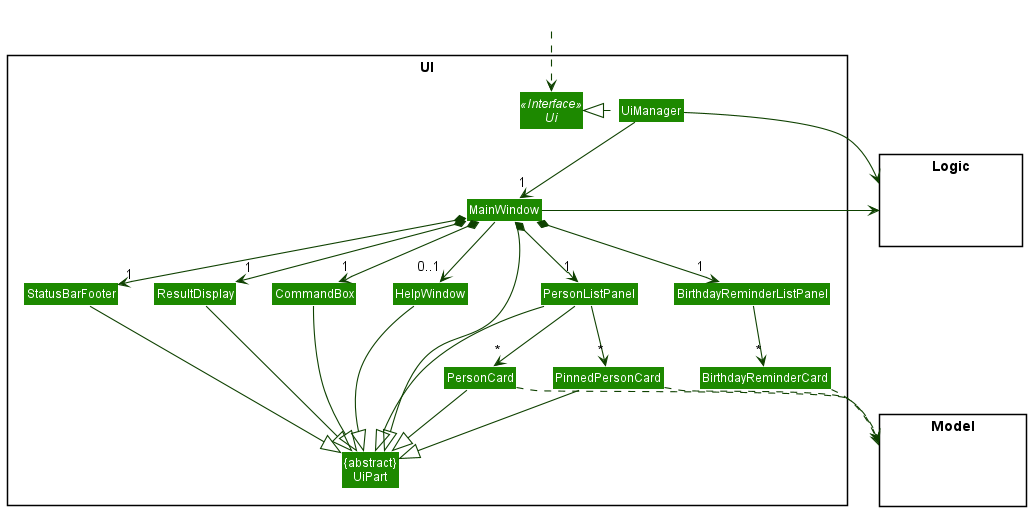

The diagram above was rendered by PlantUML. Its source (embedded in the PNG):
@startuml
!include style.puml
skinparam arrowThickness 1.1
skinparam arrowColor UI_COLOR_T4
skinparam classBackgroundColor UI_COLOR

package UI <<Rectangle>>{
Interface Ui <<Interface>>
Class "{abstract}\nUiPart" as UiPart
Class UiManager
Class MainWindow
Class HelpWindow
Class ResultDisplay
Class PersonListPanel
Class PersonCard
Class PinnedPersonCard
Class StatusBarFooter
Class CommandBox
Class BirthdayReminderListPanel
Class BirthdayReminderCard
}

package Model <<Rectangle>> {
Class HiddenModel #FFFFFF
}

package Logic <<Rectangle>> {
Class HiddenLogic #FFFFFF
}

Class HiddenOutside #FFFFFF
HiddenOutside ..> Ui

UiManager .left.|> Ui
UiManager -down-> "1" MainWindow
MainWindow *-down->  "1" CommandBox
MainWindow *-down-> "1" ResultDisplay
MainWindow *-down-> "1" PersonListPanel
MainWindow *-down-> "1" BirthdayReminderListPanel
MainWindow *-down-> "1" StatusBarFooter
MainWindow --> "0..1" HelpWindow

BirthdayReminderListPanel -down-> "*" BirthdayReminderCard
PersonListPanel -down-> "*" PersonCard
PersonListPanel -down-> "*" PinnedPersonCard

MainWindow -left-|> UiPart

ResultDisplay --|> UiPart
CommandBox --|> UiPart
PersonListPanel --|> UiPart
PersonCard --|> UiPart
PinnedPersonCard --|> UiPart
StatusBarFooter --|> UiPart
HelpWindow --|> UiPart

PersonCard ..> Model
PinnedPersonCard ..> Model
BirthdayReminderCard ..> Model
UiManager -right-> Logic
MainWindow -left-> Logic

PersonListPanel -[hidden]left- HelpWindow
HelpWindow -[hidden]left- CommandBox
CommandBox -[hidden]left- ResultDisplay
ResultDisplay -[hidden]left- StatusBarFooter

MainWindow -[hidden]-|> UiPart
@enduml